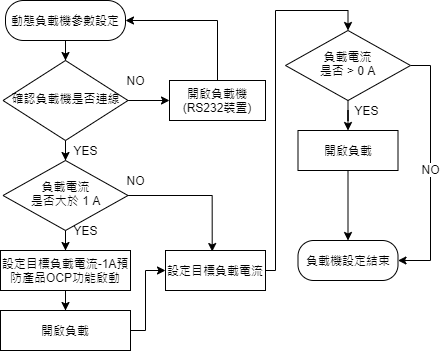

The diagram above was exported from draw.io. Its source (the exported page's mxGraphModel, read from the mxfile embedded in the PNG):
<mxGraphModel dx="723" dy="375" grid="1" gridSize="10" guides="1" tooltips="1" connect="1" arrows="1" fold="1" page="1" pageScale="1" pageWidth="827" pageHeight="1169" math="0" shadow="0">
  <root>
    <mxCell id="WIyWlLk6GJQsqaUBKTNV-0" />
    <mxCell id="WIyWlLk6GJQsqaUBKTNV-1" parent="WIyWlLk6GJQsqaUBKTNV-0" />
    <mxCell id="rmtluCdLLCPlvYPIqYZA-9" value="" style="edgeStyle=orthogonalEdgeStyle;rounded=0;orthogonalLoop=1;jettySize=auto;html=1;" edge="1" parent="WIyWlLk6GJQsqaUBKTNV-1" source="WIyWlLk6GJQsqaUBKTNV-3" target="WIyWlLk6GJQsqaUBKTNV-6">
      <mxGeometry relative="1" as="geometry" />
    </mxCell>
    <mxCell id="WIyWlLk6GJQsqaUBKTNV-3" value="動態負載機參數設定" style="rounded=1;whiteSpace=wrap;html=1;fontSize=12;glass=0;strokeWidth=1;shadow=0;arcSize=45;" parent="WIyWlLk6GJQsqaUBKTNV-1" vertex="1">
      <mxGeometry x="250" y="110" width="120" height="40" as="geometry" />
    </mxCell>
    <mxCell id="rmtluCdLLCPlvYPIqYZA-8" value="NO" style="edgeStyle=orthogonalEdgeStyle;rounded=0;orthogonalLoop=1;jettySize=auto;html=1;" edge="1" parent="WIyWlLk6GJQsqaUBKTNV-1" source="WIyWlLk6GJQsqaUBKTNV-6" target="WIyWlLk6GJQsqaUBKTNV-7">
      <mxGeometry x="-0.6386" y="20" relative="1" as="geometry">
        <mxPoint as="offset" />
      </mxGeometry>
    </mxCell>
    <mxCell id="rmtluCdLLCPlvYPIqYZA-16" value="YES" style="edgeStyle=orthogonalEdgeStyle;rounded=0;orthogonalLoop=1;jettySize=auto;html=1;" edge="1" parent="WIyWlLk6GJQsqaUBKTNV-1" source="WIyWlLk6GJQsqaUBKTNV-6" target="rmtluCdLLCPlvYPIqYZA-13">
      <mxGeometry x="0.6663" y="20" relative="1" as="geometry">
        <mxPoint as="offset" />
      </mxGeometry>
    </mxCell>
    <mxCell id="WIyWlLk6GJQsqaUBKTNV-6" value="確認負載機是否連線" style="rhombus;whiteSpace=wrap;html=1;shadow=0;fontFamily=Helvetica;fontSize=12;align=center;strokeWidth=1;spacing=6;spacingTop=-4;" parent="WIyWlLk6GJQsqaUBKTNV-1" vertex="1">
      <mxGeometry x="247.5" y="170" width="125" height="80" as="geometry" />
    </mxCell>
    <mxCell id="rmtluCdLLCPlvYPIqYZA-21" style="edgeStyle=orthogonalEdgeStyle;rounded=0;orthogonalLoop=1;jettySize=auto;html=1;entryX=1;entryY=0.5;entryDx=0;entryDy=0;" edge="1" parent="WIyWlLk6GJQsqaUBKTNV-1" source="WIyWlLk6GJQsqaUBKTNV-7" target="WIyWlLk6GJQsqaUBKTNV-3">
      <mxGeometry relative="1" as="geometry">
        <Array as="points">
          <mxPoint x="462" y="130" />
        </Array>
      </mxGeometry>
    </mxCell>
    <mxCell id="WIyWlLk6GJQsqaUBKTNV-7" value="開啟負載機&lt;br&gt;(RS232裝置)" style="rounded=1;whiteSpace=wrap;html=1;fontSize=12;glass=0;strokeWidth=1;shadow=0;arcSize=0;" parent="WIyWlLk6GJQsqaUBKTNV-1" vertex="1">
      <mxGeometry x="414" y="190" width="96" height="40" as="geometry" />
    </mxCell>
    <mxCell id="rmtluCdLLCPlvYPIqYZA-17" value="YES" style="edgeStyle=orthogonalEdgeStyle;rounded=0;orthogonalLoop=1;jettySize=auto;html=1;" edge="1" parent="WIyWlLk6GJQsqaUBKTNV-1" source="rmtluCdLLCPlvYPIqYZA-13" target="rmtluCdLLCPlvYPIqYZA-15">
      <mxGeometry x="0.3335" y="20" relative="1" as="geometry">
        <mxPoint as="offset" />
      </mxGeometry>
    </mxCell>
    <mxCell id="rmtluCdLLCPlvYPIqYZA-24" value="NO" style="edgeStyle=orthogonalEdgeStyle;rounded=0;orthogonalLoop=1;jettySize=auto;html=1;entryX=0.467;entryY=0.026;entryDx=0;entryDy=0;entryPerimeter=0;" edge="1" parent="WIyWlLk6GJQsqaUBKTNV-1" source="rmtluCdLLCPlvYPIqYZA-13" target="rmtluCdLLCPlvYPIqYZA-18">
      <mxGeometry x="-0.8922" y="15" relative="1" as="geometry">
        <mxPoint as="offset" />
      </mxGeometry>
    </mxCell>
    <mxCell id="rmtluCdLLCPlvYPIqYZA-13" value="負載電流&lt;br&gt;是否大於 1 A" style="rhombus;whiteSpace=wrap;html=1;shadow=0;fontFamily=Helvetica;fontSize=12;align=center;strokeWidth=1;spacing=6;spacingTop=-4;" vertex="1" parent="WIyWlLk6GJQsqaUBKTNV-1">
      <mxGeometry x="247.5" y="270" width="125" height="70" as="geometry" />
    </mxCell>
    <mxCell id="rmtluCdLLCPlvYPIqYZA-23" style="edgeStyle=orthogonalEdgeStyle;rounded=0;orthogonalLoop=1;jettySize=auto;html=1;entryX=0.5;entryY=0;entryDx=0;entryDy=0;" edge="1" parent="WIyWlLk6GJQsqaUBKTNV-1" source="rmtluCdLLCPlvYPIqYZA-15" target="rmtluCdLLCPlvYPIqYZA-22">
      <mxGeometry relative="1" as="geometry" />
    </mxCell>
    <mxCell id="rmtluCdLLCPlvYPIqYZA-15" value="設定目標負載電流-1A預防產品OCP功能啟動" style="rounded=1;whiteSpace=wrap;html=1;fontSize=12;glass=0;strokeWidth=1;shadow=0;arcSize=0;" vertex="1" parent="WIyWlLk6GJQsqaUBKTNV-1">
      <mxGeometry x="245" y="360" width="130" height="40" as="geometry" />
    </mxCell>
    <mxCell id="rmtluCdLLCPlvYPIqYZA-37" style="edgeStyle=orthogonalEdgeStyle;rounded=0;orthogonalLoop=1;jettySize=auto;html=1;entryX=0.5;entryY=0;entryDx=0;entryDy=0;" edge="1" parent="WIyWlLk6GJQsqaUBKTNV-1" source="rmtluCdLLCPlvYPIqYZA-18" target="rmtluCdLLCPlvYPIqYZA-28">
      <mxGeometry relative="1" as="geometry">
        <Array as="points">
          <mxPoint x="520" y="380" />
          <mxPoint x="520" y="120" />
          <mxPoint x="593" y="120" />
        </Array>
      </mxGeometry>
    </mxCell>
    <mxCell id="rmtluCdLLCPlvYPIqYZA-18" value="設定目標負載電流" style="rounded=1;whiteSpace=wrap;html=1;fontSize=12;glass=0;strokeWidth=1;shadow=0;arcSize=0;" vertex="1" parent="WIyWlLk6GJQsqaUBKTNV-1">
      <mxGeometry x="410" y="360" width="100" height="40" as="geometry" />
    </mxCell>
    <mxCell id="rmtluCdLLCPlvYPIqYZA-25" style="edgeStyle=orthogonalEdgeStyle;rounded=0;orthogonalLoop=1;jettySize=auto;html=1;entryX=0;entryY=0.5;entryDx=0;entryDy=0;" edge="1" parent="WIyWlLk6GJQsqaUBKTNV-1" source="rmtluCdLLCPlvYPIqYZA-22" target="rmtluCdLLCPlvYPIqYZA-18">
      <mxGeometry relative="1" as="geometry">
        <Array as="points">
          <mxPoint x="390" y="440" />
          <mxPoint x="390" y="380" />
        </Array>
      </mxGeometry>
    </mxCell>
    <mxCell id="rmtluCdLLCPlvYPIqYZA-22" value="開啟負載" style="rounded=1;whiteSpace=wrap;html=1;fontSize=12;glass=0;strokeWidth=1;shadow=0;arcSize=0;" vertex="1" parent="WIyWlLk6GJQsqaUBKTNV-1">
      <mxGeometry x="245" y="420" width="130" height="40" as="geometry" />
    </mxCell>
    <mxCell id="rmtluCdLLCPlvYPIqYZA-32" value="YES" style="edgeStyle=orthogonalEdgeStyle;rounded=0;orthogonalLoop=1;jettySize=auto;html=1;" edge="1" parent="WIyWlLk6GJQsqaUBKTNV-1" source="rmtluCdLLCPlvYPIqYZA-28" target="rmtluCdLLCPlvYPIqYZA-31">
      <mxGeometry x="0.2" y="18" relative="1" as="geometry">
        <mxPoint as="offset" />
      </mxGeometry>
    </mxCell>
    <mxCell id="rmtluCdLLCPlvYPIqYZA-36" value="NO" style="edgeStyle=orthogonalEdgeStyle;rounded=0;orthogonalLoop=1;jettySize=auto;html=1;entryX=1;entryY=0.5;entryDx=0;entryDy=0;" edge="1" parent="WIyWlLk6GJQsqaUBKTNV-1" source="rmtluCdLLCPlvYPIqYZA-28" target="rmtluCdLLCPlvYPIqYZA-33">
      <mxGeometry relative="1" as="geometry">
        <Array as="points">
          <mxPoint x="675" y="175" />
          <mxPoint x="675" y="370" />
        </Array>
      </mxGeometry>
    </mxCell>
    <mxCell id="rmtluCdLLCPlvYPIqYZA-28" value="負載電流&lt;br&gt;是否 &amp;gt; 0 A" style="rhombus;whiteSpace=wrap;html=1;shadow=0;fontFamily=Helvetica;fontSize=12;align=center;strokeWidth=1;spacing=6;spacingTop=-4;" vertex="1" parent="WIyWlLk6GJQsqaUBKTNV-1">
      <mxGeometry x="530" y="140" width="125" height="70" as="geometry" />
    </mxCell>
    <mxCell id="rmtluCdLLCPlvYPIqYZA-35" value="" style="edgeStyle=orthogonalEdgeStyle;rounded=0;orthogonalLoop=1;jettySize=auto;html=1;" edge="1" parent="WIyWlLk6GJQsqaUBKTNV-1" source="rmtluCdLLCPlvYPIqYZA-31" target="rmtluCdLLCPlvYPIqYZA-33">
      <mxGeometry relative="1" as="geometry" />
    </mxCell>
    <mxCell id="rmtluCdLLCPlvYPIqYZA-31" value="開啟負載" style="rounded=1;whiteSpace=wrap;html=1;fontSize=12;glass=0;strokeWidth=1;shadow=0;arcSize=0;" vertex="1" parent="WIyWlLk6GJQsqaUBKTNV-1">
      <mxGeometry x="542.5" y="240" width="100" height="40" as="geometry" />
    </mxCell>
    <mxCell id="rmtluCdLLCPlvYPIqYZA-33" value="負載機設定結束" style="rounded=1;whiteSpace=wrap;html=1;fontSize=12;glass=0;strokeWidth=1;shadow=0;arcSize=39;" vertex="1" parent="WIyWlLk6GJQsqaUBKTNV-1">
      <mxGeometry x="542.5" y="350" width="100" height="40" as="geometry" />
    </mxCell>
  </root>
</mxGraphModel>